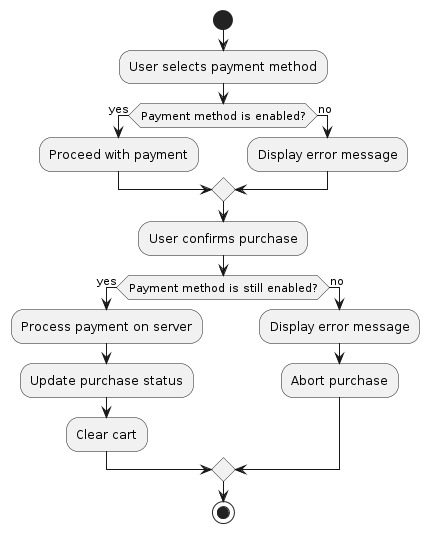

The diagram above was rendered by PlantUML. Its source (embedded in the PNG):
@startuml
start
:User selects payment method;
if (Payment method is enabled?) then (yes)
  :Proceed with payment;
else (no)
  :Display error message;
endif
:User confirms purchase;
if (Payment method is still enabled?) then (yes)
  :Process payment on server;
  :Update purchase status;
  :Clear cart;
else (no)
  :Display error message;
  :Abort purchase;
endif
stop
@enduml